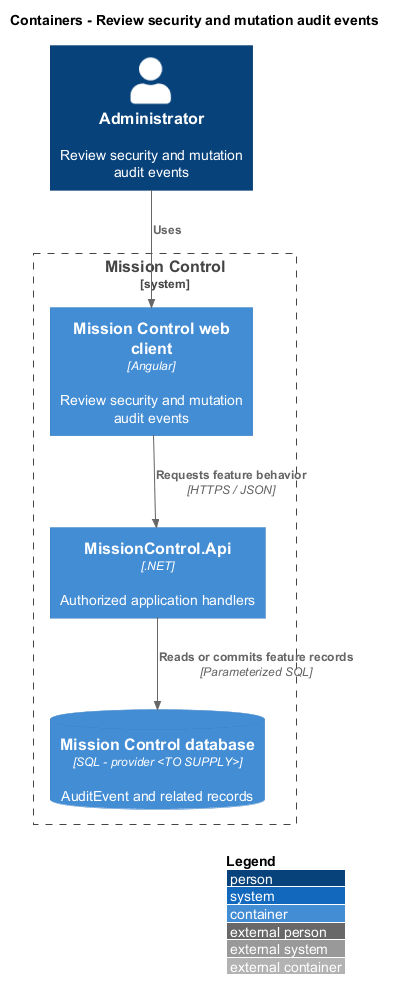

The diagram above was rendered by PlantUML. Its source (embedded in the PNG):
@startuml
!include <C4/C4_Container>
LAYOUT_WITH_LEGEND()
title Containers - Review security and mutation audit events
Person(actor, "Administrator", "Review security and mutation audit events")
System_Boundary(mc, "Mission Control") {
  Container(web, "Mission Control web client", "Angular", "Review security and mutation audit events")
  Container(api, "MissionControl.Api", ".NET", "Authorized application handlers")
  ContainerDb(db, "Mission Control database", "SQL - provider <TO SUPPLY>", "AuditEvent and related records")
}
Rel(actor, web, "Uses")
Rel(web, api, "Requests feature behavior", "HTTPS / JSON")
Rel(api, db, "Reads or commits feature records", "Parameterized SQL")
@enduml